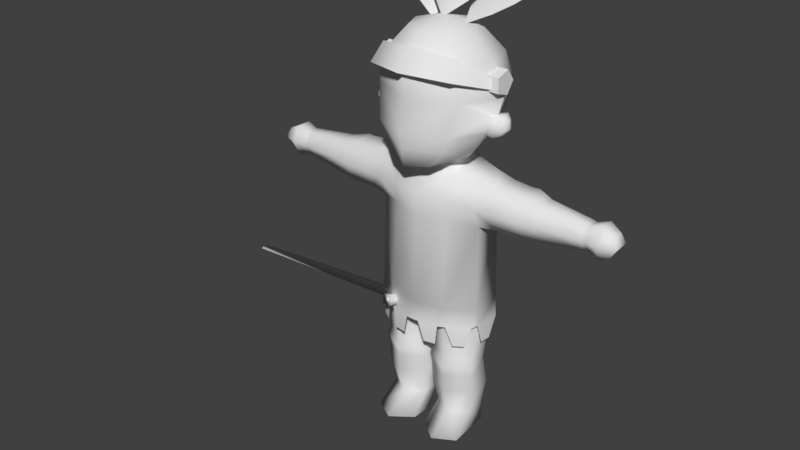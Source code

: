 # Source: character.blend  (saved by Blender 2.79.0; exported with 4.5.12 LTS)
import bpy
from mathutils import Matrix  # noqa: F401  (used for matrix-valued properties, if any)

bpy.ops.wm.read_factory_settings(use_empty=True)
scene = bpy.context.scene
scene.name = 'Scene'

# ---- collections
col_collection_1 = bpy.data.collections.new('Collection 1'); scene.collection.children.link(col_collection_1)

# ---- world
world_world = bpy.data.worlds.new('World'); scene.world = world_world
world_world.color = (0.05088, 0.05088, 0.05088)
world_world.use_sun_shadow = False
world_world.sun_shadow_jitter_overblur = 0.0
world_world.cycles.sampling_method = 'MANUAL'

# ---- meshes
me_sphere = bpy.data.meshes.new('Sphere')
me_sphere.from_pydata([(0.0, 0.5, 0.9531), (0.0, 0.866, -0.3644), (0.0, 4.423e-08, 1.087), (0.0, -0.389, -0.8059), (0.0, -0.5, 0.9531), (0.0, -0.866, 0.5599), (0.0, -0.7888, 0.1356), (0.0, -0.8931, -0.2885), (0.0, -0.8193, -0.8117), (-0.3187, -0.3536, 0.9531), (-0.5775, -0.6124, 0.5599), (-0.6723, -0.4959, 0.1356), (-0.5775, -0.6238, -0.3275), (-0.3187, -0.6729, -0.7789), (-0.4652, 1.932e-07, 0.9531), (-0.8312, 1.038e-07, 0.5599), (-0.9443, 0.07616, 0.1356), (-0.5998, -0.1554, -0.7069), (-0.3187, 0.3536, 0.9531), (-0.5775, 0.6124, 0.5599), (-0.6723, 0.7071, 0.1356), (-0.5775, 0.6124, -0.3644), (-0.3187, 0.3536, -0.7069), (0.0, 0.866, 0.5599), (0.0, 1.0, 0.1356), (0.0, 0.5, -0.7069), (-0.4165, 0.4136, -4.01), (-0.1084, 0.163, -4.01), (-0.0377, -0.2251, -4.008), (-0.4155, -0.4433, -4.008), (-0.7685, 0.2141, -2.987), (-0.6951, 0.1936, -4.86), (-0.771, -0.2141, -2.987), (-0.6951, -0.1292, -4.86), (-0.4155, -0.4282, -2.987), (-0.4155, -0.2907, -4.86), (0.0, -0.2141, -2.987), (-0.136, -0.1292, -4.86), (0.0, 0.4513, -2.987), (-0.136, 0.1936, -4.86), (-0.4155, 0.4282, -2.987), (-0.4155, 0.355, -4.86), (-0.7212, 0.163, -4.01), (-0.7933, -0.2251, -4.008), (0.0, 0.6349, -1.281), (-0.8298, -0.3699, -1.356), (0.0, 0.5758, -2.974), (0.0, 0.5, -0.9695), (-0.8298, 0.2164, -1.676), (-0.8298, -0.2165, -1.676), (0.0, -0.5626, -1.604), (0.0, 0.6619, -1.604), (0.0, -0.5959, -2.974), (0.0, -0.3706, -0.9587), (-0.842, -0.2332, -2.974), (-0.8298, -0.2194, -0.976), (-0.834, 0.2582, -2.974), (-0.8298, 0.2164, -0.9759), (-0.8298, 0.3698, -1.356), (0.0, -0.607, -1.281), (-2.383, 0.1695, -1.355), (-2.388, 0.08509, -1.542), (-2.389, -0.1066, -1.546), (-2.389, -0.2046, -1.356), (-2.389, -0.1066, -1.173), (-2.389, 0.09404, -1.176), (-1.5, 0.3751, -1.356), (-1.473, 0.2136, -1.678), (-1.492, 0.2136, -1.061), (-0.4149, 0.5314, -1.283), (-0.4149, 0.4541, -1.606), (-0.4149, -0.4995, -1.283), (-0.3947, -0.2692, -0.9605), (-0.4149, -0.4223, -1.606), (-0.4544, 0.5424, -2.974), (-0.3695, 0.4034, -0.9605), (-1.493, -0.3311, -1.356), (-0.7685, -0.2086, -4.165), (-0.4155, -0.4124, -4.165), (-0.06258, -0.2086, -4.165), (-0.7535, -0.1876, -3.868), (-0.4182, -0.3826, -3.868), (-0.07346, -0.1876, -3.868), (-0.4172, 0.433, -3.338), (-0.7816, 0.2165, -3.338), (-0.7831, -0.2165, -3.338), (-0.4172, -0.433, -3.338), (-0.02775, -0.2165, -3.338), (-0.02775, 0.2165, -3.338), (-0.7622, 0.2089, -4.437), (-0.7622, -0.1915, -4.437), (-0.4155, -0.3916, -4.437), (-0.06884, -0.1915, -4.437), (-0.06884, 0.2089, -4.437), (-0.4155, 0.409, -4.437), (-1.1, 0.3569, -1.355), (-1.1, -0.3473, -1.355), (-1.1, -0.197, -1.651), (-1.1, -0.2089, -1.035), (-1.1, 0.197, -1.651), (-1.1, 0.197, -1.035), (-1.739, 0.1394, -1.641), (-1.739, -0.1394, -1.635), (-1.739, -0.2788, -1.356), (-1.739, -0.1394, -1.114), (-1.739, 0.1394, -1.114), (-1.739, 0.2788, -1.356), (-0.336, -0.2439, -0.7564), (-0.6857, 0.2386, -5.163), (-0.4162, 0.4185, -5.163), (-0.7413, -0.4714, -5.163), (-0.09113, -0.4158, -5.163), (-0.4162, -0.6591, -5.163), (-0.09113, -0.04043, -5.163), (0.0, -0.4671, -2.987), (0.0, -0.2531, -2.987), (0.0, -0.3694, -3.22), (0.0, -0.2555, -3.338), (-1.493, -0.1649, -1.657), (-1.494, -0.1461, -1.072), (-2.455, -0.194, -1.356), (-2.453, 0.07979, -1.532), (-1.369, 0.1996, -1.668), (-1.382, 0.1996, -1.062), (-2.455, 0.08825, -1.186), (-1.387, 0.3574, -1.356), (-2.455, -0.1014, -1.183), (-1.597, 0.1831, -1.082), (-2.448, 0.1595, -1.355), (-2.455, -0.1014, -1.536), (-1.602, 0.3349, -1.356), (-1.584, 0.1831, -1.661), (-2.622, -0.2406, -1.355), (-2.62, 0.1031, -1.594), (-2.633, 0.1137, -1.127), (-2.633, -0.1243, -1.124), (-2.614, 0.2032, -1.355), (-2.622, -0.1243, -1.599), (-2.747, -0.182, -1.355), (-2.763, 0.07346, -1.52), (-2.811, 0.06794, -1.218), (-2.814, -0.09329, -1.213), (-2.743, 0.1477, -1.356), (-2.765, -0.09513, -1.523), (-2.875, -0.1508, -1.357), (-2.869, 0.1044, -1.358), (-0.4544, -0.5105, -2.974), (0.0, 0.5999, -3.268), (0.0, -0.6111, -3.268), (-0.8232, -0.3024, -3.256), (-0.8723, 0.2223, -3.256), (-0.5056, 0.5408, -3.267), (-0.4004, -0.5466, -3.268), (-0.09908, -0.6057, -3.268), (-0.509, -0.5017, -3.264), (-0.3607, -0.5348, -3.585), (-0.1804, -0.5701, -3.585), (-0.8514, -0.1882, -3.256), (-0.8062, 0.315, -3.257), (-0.3841, 0.576, -3.27), (-0.08438, 0.5976, -3.269), (-0.73, -0.3389, -3.583), (-0.5917, -0.4267, -3.584), (-0.8493, 0.1056, -3.585), (-0.8402, -0.07233, -3.585), (-0.5737, 0.4661, -3.592), (-0.7208, 0.3556, -3.587), (-0.3185, 0.5579, -3.591), (-0.1668, 0.5688, -3.591), (-0.6576, -0.6989, 0.4641), (0.0, -0.939, 0.5194), (-0.5422, -0.5717, 0.7471), (0.0, -0.7454, 0.838), (-0.8909, -0.1025, 0.2661), (-0.89, -0.09605, 0.4092), (-0.993, 0.202, 0.3476), (-0.8007, 0.202, 0.3476), (-0.993, 0.07689, 0.1753), (-0.8007, 0.07689, 0.1753), (-0.993, -0.1256, 0.2411), (-0.8007, -0.1256, 0.2411), (-0.993, -0.1256, 0.454), (-0.8007, -0.1256, 0.454), (-0.993, 0.07689, 0.5198), (-0.8007, 0.07689, 0.5198), (-0.8694, -0.08032, -0.1182), (-0.8408, -0.09503, -0.2587), (-0.7959, -0.09856, -0.3658), (-0.8961, 0.01052, -0.1146), (-1.073, -0.05778, -0.1383), (-0.8106, -0.01607, -0.3701), (-0.8638, 0.1275, -0.1099), (-0.8408, 0.1017, -0.262), (-0.8009, 0.06475, -0.3669), (-1.001, -0.09852, -0.08944), (-0.966, -0.1318, -0.261), (-0.9115, -0.1092, -0.3923), (-1.034, 0.0126, -0.08499), (-0.929, -0.01993, -0.3976), (-0.9941, 0.1272, -0.08008), (-0.966, 0.1394, -0.2655), (-0.9169, 0.0882, -0.3932), (-1.087, -0.08063, -0.2571), (-1.011, -0.07678, -0.3483), (-1.096, 0.009177, -0.1345), (-1.11, -0.0004783, -0.2591), (-1.023, -0.01345, -0.3519), (-1.069, 0.07714, -0.137), (-1.087, 0.08676, -0.2599), (-1.015, 0.05869, -0.3487), (-0.4826, -0.6021, -0.5532), (0.0, -0.8562, -0.5426), (-0.7951, 1.425, 1.341), (-0.8856, 0.7083, 1.345), (-0.2383, 0.9645, 1.348), (-0.7972, 0.435, 1.249), (-0.1151, 0.705, 1.252), (-0.4545, 1.191, 1.399), (-0.8833, 1.021, 1.397), (-0.6058, 0.2272, 1.127), (-0.1272, 0.4167, 1.129), (-0.2674, 0.09616, 0.9671), (-0.5469, 0.797, 1.472), (-0.4478, 0.5483, 1.335), (-0.6562, 1.073, 1.504), (-0.3605, 0.3063, 1.178), (0.0, 1.146, 1.898), (-0.3732, 0.5129, 1.7), (-0.3782, 0.3246, 1.489), (-0.2764, 0.798, 1.853), (-0.2847, 0.1476, 1.267), (0.0, -0.0264, 1.036), (0.0, 0.4563, 1.828), (0.0, 0.1942, 1.549), (0.0, 0.7275, 1.938), (0.0, 0.05331, 1.323)], [(34, 36)], [(12, 210, 211, 7), (6, 5, 10, 11), (4, 2, 9), (7, 6, 11, 12), (5, 4, 9, 10), (22, 17, 190, 193), (11, 10, 15, 16), (9, 2, 14), (13, 17, 107), (8, 211, 210, 13), (10, 9, 14, 15), (12, 11, 185, 186), (16, 15, 19, 20), (14, 2, 18), (17, 22, 107), (16, 20, 191, 188), (15, 14, 18, 19), (22, 21, 1, 25), (20, 19, 23, 24), (18, 2, 0), (21, 20, 24, 1), (19, 18, 0, 23), (86, 34, 32, 85), (85, 32, 30, 84), (78, 29, 43, 77), (27, 28, 79), (88, 38, 36, 87), (77, 43, 42), (83, 40, 38, 88), (79, 28, 29, 78), (54, 49, 48, 56), (74, 70, 51, 46), (73, 71, 45, 49), (72, 75, 57, 55), (71, 72, 55, 45), (114, 52, 146, 34), (70, 69, 44, 51), (146, 73, 49, 54), (95, 58, 48, 99), (99, 48, 49, 97), (97, 49, 45, 96), (96, 45, 55, 98), (98, 55, 57, 100), (100, 57, 58, 95), (84, 30, 40, 83), (31, 41, 109, 108), (52, 50, 73, 146), (58, 57, 75, 69), (48, 58, 69, 70), (46, 38, 40, 74), (59, 53, 72, 71), (50, 59, 71, 73), (56, 48, 70, 74), (74, 40, 30, 56), (56, 30, 32, 54), (54, 32, 34, 146), (92, 79, 78, 91), (90, 77, 42, 89), (93, 27, 79, 92), (91, 78, 77, 90), (94, 26, 27, 93), (89, 42, 26, 94), (27, 82, 28), (43, 80, 42), (28, 82, 81, 29), (29, 81, 80, 43), (42, 84, 83, 26), (26, 83, 88, 27), (27, 88, 87, 82), (80, 85, 84, 42), (82, 87, 86, 81), (81, 86, 85, 80), (31, 89, 94, 41), (41, 94, 93, 39), (35, 91, 90, 33), (39, 93, 92, 37), (33, 90, 89, 31), (37, 92, 91, 35), (65, 105, 106, 60), (64, 104, 105, 65), (63, 103, 104, 64), (62, 102, 103, 63), (61, 101, 102, 62), (60, 106, 101, 61), (72, 53, 3, 107), (13, 107, 3, 8), (75, 72, 107, 22), (108, 109, 113, 111, 112, 110), (37, 35, 112, 111), (39, 37, 111, 113), (35, 33, 110, 112), (33, 31, 108, 110), (41, 39, 113, 109), (34, 86, 116, 114), (116, 86, 117), (87, 36, 115, 117), (125, 66, 68, 123), (76, 96, 98, 119), (127, 68, 66, 130), (119, 68, 127), (119, 104, 103, 76), (118, 76, 103, 102), (123, 119, 98, 100), (64, 65, 124, 126), (122, 99, 97, 118), (122, 67, 66, 125), (118, 102, 101, 131), (130, 66, 67, 131), (99, 122, 125, 95), (67, 122, 118), (96, 76, 118, 97), (68, 119, 123), (62, 63, 120, 129), (95, 125, 123, 100), (106, 130, 131, 101), (118, 131, 67), (65, 60, 128, 124), (63, 64, 126, 120), (104, 119, 127, 105), (105, 127, 130, 106), (61, 62, 129, 121), (60, 61, 121, 128), (124, 128, 136, 134), (129, 120, 132, 137), (128, 121, 133, 136), (120, 126, 135, 132), (121, 129, 137, 133), (126, 124, 134, 135), (133, 137, 143, 139), (132, 135, 141, 138), (134, 136, 142, 140), (136, 133, 139, 142), (137, 132, 138, 143), (135, 134, 140, 141), (141, 144, 138), (138, 144, 143), (142, 145, 140), (144, 141, 140, 145), (139, 145, 142), (139, 143, 144, 145), (152, 146, 154), (150, 56, 158), (157, 54, 56, 150), (54, 157, 149), (52, 153, 148), (153, 52, 146, 152), (152, 155, 156, 153), (154, 146, 54, 149), (158, 56, 74, 151), (151, 74, 159), (147, 160, 46), (159, 74, 46, 160), (154, 149, 161, 162), (157, 150, 163, 164), (158, 151, 165, 166), (159, 160, 168, 167), (169, 170, 172, 171), (169, 171, 174, 173), (175, 176, 178, 177), (177, 178, 180, 179), (179, 180, 182, 181), (181, 182, 184, 183), (183, 184, 176, 175), (175, 177, 179, 181, 183), (186, 185, 194, 195), (188, 191, 199, 197), (190, 187, 196, 198), (185, 188, 197, 194), (20, 21, 192, 191), (12, 186, 187, 210), (21, 22, 193, 192), (11, 16, 188, 185), (198, 196, 203, 206), (194, 197, 204, 189), (200, 201, 209, 208), (196, 195, 202, 203), (193, 190, 198, 201), (191, 192, 200, 199), (187, 186, 195, 196), (192, 193, 201, 200), (203, 202, 205, 206), (202, 189, 204, 205), (206, 205, 208, 209), (205, 204, 207, 208), (197, 199, 207, 204), (195, 194, 189, 202), (201, 198, 206, 209), (199, 200, 208, 207), (187, 190, 17, 210), (210, 17, 13), (86, 87, 117), (224, 217, 212), (223, 216, 214, 222), (225, 220, 216, 223), (222, 214, 217, 224), (221, 220, 225), (221, 225, 219), (213, 222, 224, 218), (219, 225, 223, 215), (215, 223, 222, 213), (218, 224, 212), (231, 235, 230), (227, 232, 234, 229), (230, 235, 233, 228), (228, 233, 232, 227), (229, 234, 226), (75, 22, 25, 47), (69, 75, 47, 44)])
me_sphere.polygons.foreach_set('use_smooth', [1, 1, 1, 1, 1, 1, 1, 1, 1, 1, 1, 1, 1, 1, 1, 1, 1, 1, 1, 1, 1, 1, 1, 1, 1, 1, 1, 1, 1, 1, 1, 1, 1, 1, 1, 1, 1, 1, 1, 1, 1, 1, 1, 1, 1, 1, 1, 1, 1, 1, 1, 1, 1, 1, 1, 1, 1, 1, 1, 1, 1, 1, 1, 1, 1, 1, 1, 1, 1, 1, 1, 1, 1, 1, 1, 1, 1, 1, 1, 1, 1, 1, 1, 1, 1, 1, 1, 1, 1, 1, 1, 1, 1, 1, 1, 1, 1, 1, 1, 1, 1, 1, 1, 1, 1, 1, 1, 1, 1, 1, 1, 1, 1, 1, 1, 1, 1, 1, 1, 1, 1, 1, 1, 1, 1, 1, 1, 1, 1, 1, 1, 1, 1, 1, 1, 1, 1, 1, 1, 1, 1, 1, 1, 1, 1, 1, 1, 1, 1, 1, 1, 1, 1, 1, 1, 1, 1, 1, 0, 0, 0, 0, 0, 0, 1, 1, 1, 1, 1, 1, 1, 1, 1, 1, 1, 1, 1, 1, 1, 1, 1, 1, 1, 1, 1, 1, 1, 1, 1, 1, 1, 1, 1, 1, 1, 1, 1, 1, 1, 1, 1, 1, 1, 1, 1, 1, 1, 1])
_uv = me_sphere.uv_layers.new(name='UVMap')
_uv.uv.foreach_set('vector', [0.4602, 0.7558, 0.4766, 0.7224, 0.5608, 0.7424, 0.5545, 0.7832, 0.5283, 0.8516, 0.5008, 0.9199, 0.4228, 0.8738, 0.4222, 0.813, 0.4281, 0.9757, 0.3399, 0.9944, 0.3895, 0.9353, 0.5545, 0.7832, 0.5283, 0.8516, 0.4222, 0.813, 0.4602, 0.7558, 0.5008, 0.9199, 0.4281, 0.9757, 0.3895, 0.9353, 0.4228, 0.8738, 0.1679, 0.6557, 0.2462, 0.7104, 0.2029, 0.7558, 0.192, 0.7505, 0.4222, 0.813, 0.4228, 0.8738, 0.3439, 0.8541, 0.335, 0.7972, 0.3895, 0.9353, 0.3399, 0.9944, 0.3411, 0.9207, 0.331, 0.6855, 0.2462, 0.7104, 0.2759, 0.675, 0.5668, 0.7013, 0.5608, 0.7424, 0.4766, 0.7224, 0.5107, 0.6925, 0.4228, 0.8738, 0.3895, 0.9353, 0.3411, 0.9207, 0.3439, 0.8541, 0.4602, 0.7558, 0.4222, 0.813, 0.3616, 0.7613, 0.3702, 0.7406, 0.335, 0.7972, 0.3439, 0.8541, 0.2593, 0.8683, 0.2355, 0.8059, 0.3411, 0.9207, 0.3399, 0.9944, 0.2922, 0.9335, 0.2462, 0.7104, 0.1679, 0.6557, 0.2759, 0.675, 0.335, 0.7972, 0.2355, 0.8059, 0.3271, 0.7599, 0.3467, 0.7611, 0.3439, 0.8541, 0.3411, 0.9207, 0.2922, 0.9335, 0.2593, 0.8683, 0.1679, 0.6557, 0.1262, 0.6982, 0.06684, 0.6285, 0.1146, 0.5973, 0.2355, 0.8059, 0.2593, 0.8683, 0.1826, 0.9206, 0.1388, 0.8668, 0.2922, 0.9335, 0.3399, 0.9944, 0.2536, 0.9727, 0.1262, 0.6982, 0.06871, 0.7447, 0.01263, 0.6527, 0.06684, 0.6285, 0.2593, 0.8683, 0.2922, 0.9335, 0.2536, 0.9727, 0.1826, 0.9206, 0.267, 0.2607, 0.2549, 0.3155, 0.1958, 0.3052, 0.2017, 0.2545, 0.2017, 0.2545, 0.1958, 0.3052, 0.1349, 0.2981, 0.141, 0.2488, 0.2645, 0.1312, 0.2656, 0.1539, 0.2088, 0.1541, 0.2087, 0.1329, 0.3774, 0.14, 0.3232, 0.149, 0.3211, 0.1272, 0.4078, 0.2318, 0.462, 0.2545, 0.3851, 0.3055, 0.3443, 0.2648, 0.2087, 0.1329, 0.2088, 0.1541, 0.1533, 0.1513, 0.08016, 0.2416, 0.07638, 0.2927, 0.01684, 0.2896, 0.01628, 0.2291, 0.3211, 0.1272, 0.3232, 0.149, 0.2656, 0.1539, 0.2645, 0.1312, 0.8278, 0.3287, 0.8258, 0.5076, 0.7557, 0.507, 0.7521, 0.3287, 0.6788, 0.331, 0.6944, 0.5056, 0.6071, 0.5044, 0.6068, 0.3381, 0.8918, 0.5077, 0.8809, 0.5994, 0.8207, 0.5897, 0.8258, 0.5076, 0.8355, 0.6656, 0.728, 0.6651, 0.7776, 0.6214, 0.8052, 0.6224, 0.8809, 0.5994, 0.8355, 0.6656, 0.8052, 0.6224, 0.8207, 0.5897, 0.864, 0.107, 0.8502, 0.1067, 0.8603, 0.05851, 0.869, 0.06285, 0.6944, 0.5056, 0.6951, 0.599, 0.603, 0.6053, 0.6071, 0.5044, 0.902, 0.3317, 0.8918, 0.5077, 0.8258, 0.5076, 0.8278, 0.3287, 0.5091, 0.5309, 0.5483, 0.5375, 0.5388, 0.5895, 0.4988, 0.5806, 0.4988, 0.5806, 0.5388, 0.5895, 0.5237, 0.6487, 0.4827, 0.6375, 0.4853, 0.3191, 0.5257, 0.3017, 0.539, 0.3546, 0.5005, 0.3659, 0.5005, 0.3659, 0.539, 0.3546, 0.5542, 0.4131, 0.5134, 0.4164, 0.5134, 0.4164, 0.5542, 0.4131, 0.5575, 0.4776, 0.5157, 0.4776, 0.5157, 0.4776, 0.5575, 0.4776, 0.5483, 0.5375, 0.5091, 0.5309, 0.141, 0.2488, 0.1349, 0.2981, 0.07638, 0.2927, 0.08016, 0.2416, 0.5196, 0.02837, 0.5777, 0.0293, 0.5593, 0.06833, 0.5341, 0.06477, 0.9763, 0.3385, 0.9744, 0.5072, 0.8918, 0.5077, 0.902, 0.3317, 0.7613, 0.5895, 0.7776, 0.6214, 0.728, 0.6651, 0.6951, 0.599, 0.7557, 0.507, 0.7613, 0.5895, 0.6951, 0.599, 0.6944, 0.5056, 0.9781, 0.1067, 0.9647, 0.107, 0.9614, 0.0628, 0.9736, 0.05843, 0.9724, 0.6081, 0.9692, 0.6689, 0.8355, 0.6656, 0.8809, 0.5994, 0.9744, 0.5072, 0.9724, 0.6081, 0.8809, 0.5994, 0.8918, 0.5077, 0.7521, 0.3287, 0.7557, 0.507, 0.6944, 0.5056, 0.6788, 0.331, 0.9736, 0.05843, 0.9614, 0.0628, 0.938, 0.02561, 0.9427, 0.0185, 0.9427, 0.0185, 0.938, 0.02561, 0.8925, 0.0254, 0.8904, 0.01771, 0.8904, 0.01771, 0.8925, 0.0254, 0.869, 0.06285, 0.8603, 0.05851, 0.3163, 0.08873, 0.3211, 0.1272, 0.2645, 0.1312, 0.2625, 0.09548, 0.2093, 0.09531, 0.2087, 0.1329, 0.1533, 0.1513, 0.1574, 0.09045, 0.3721, 0.07612, 0.3774, 0.14, 0.3211, 0.1272, 0.3163, 0.08873, 0.2625, 0.09548, 0.2645, 0.1312, 0.2087, 0.1329, 0.2093, 0.09531, 0.1041, 0.08438, 0.09579, 0.1439, 0.0395, 0.1341, 0.04925, 0.07303, 0.1574, 0.09045, 0.1533, 0.1513, 0.09579, 0.1439, 0.1041, 0.08438, 0.3774, 0.14, 0.3282, 0.1696, 0.3232, 0.149, 0.2088, 0.1541, 0.2061, 0.1744, 0.1533, 0.1513, 0.3232, 0.149, 0.3282, 0.1696, 0.2663, 0.1774, 0.2656, 0.1539, 0.2656, 0.1539, 0.2663, 0.1774, 0.2061, 0.1744, 0.2088, 0.1541, 0.1533, 0.1513, 0.141, 0.2488, 0.08016, 0.2416, 0.09579, 0.1439, 0.09579, 0.1439, 0.08016, 0.2416, 0.01628, 0.2291, 0.0395, 0.1341, 0.3774, 0.14, 0.4078, 0.2318, 0.3443, 0.2648, 0.3282, 0.1696, 0.2061, 0.1744, 0.2017, 0.2545, 0.141, 0.2488, 0.1533, 0.1513, 0.3282, 0.1696, 0.3443, 0.2648, 0.267, 0.2607, 0.2663, 0.1774, 0.2663, 0.1774, 0.267, 0.2607, 0.2017, 0.2545, 0.2061, 0.1744, 0.161, 0.03154, 0.1574, 0.09045, 0.1041, 0.08438, 0.1148, 0.02562, 0.1148, 0.02562, 0.1041, 0.08438, 0.04925, 0.07303, 0.06968, 0.01506, 0.2582, 0.03301, 0.2625, 0.09548, 0.2093, 0.09531, 0.209, 0.03447, 0.3536, 0.01506, 0.3721, 0.07612, 0.3163, 0.08873, 0.307, 0.02741, 0.209, 0.03447, 0.2093, 0.09531, 0.1574, 0.09045, 0.161, 0.03154, 0.307, 0.02741, 0.3163, 0.08873, 0.2625, 0.09548, 0.2582, 0.03301, 0.324, 0.4755, 0.4056, 0.4757, 0.4019, 0.5155, 0.3234, 0.5037, 0.3215, 0.446, 0.4015, 0.4359, 0.4056, 0.4757, 0.324, 0.4755, 0.3156, 0.4159, 0.3938, 0.3966, 0.4015, 0.4359, 0.3215, 0.446, 0.3061, 0.386, 0.3796, 0.3546, 0.3938, 0.3966, 0.3156, 0.4159, 0.3168, 0.5326, 0.393, 0.5592, 0.3786, 0.5956, 0.3061, 0.5588, 0.3234, 0.5037, 0.4019, 0.5155, 0.393, 0.5592, 0.3168, 0.5326, 0.8355, 0.6656, 0.9692, 0.6689, 0.9666, 0.7038, 0.8362, 0.6977, 0.331, 0.6855, 0.2759, 0.675, 0.3518, 0.6332, 0.3627, 0.6439, 0.728, 0.6651, 0.8355, 0.6656, 0.8362, 0.6977, 0.7306, 0.6952, 0.5341, 0.06477, 0.5593, 0.06833, 0.5717, 0.1441, 0.5074, 0.1173, 0.5007, 0.1094, 0.5027, 0.1014, 0.4921, 0.1848, 0.4378, 0.1234, 0.5007, 0.1094, 0.5074, 0.1173, 0.5541, 0.2507, 0.4921, 0.1848, 0.5074, 0.1173, 0.5717, 0.1441, 0.4378, 0.1234, 0.471, 0.05693, 0.5027, 0.1014, 0.5007, 0.1094, 0.471, 0.05693, 0.5196, 0.02837, 0.5341, 0.06477, 0.5027, 0.1014, 0.5777, 0.0293, 0.6247, 0.0781, 0.5717, 0.1441, 0.5593, 0.06833, 0.2549, 0.3155, 0.267, 0.2607, 0.3315, 0.2896, 0.3164, 0.337, 0.3315, 0.2896, 0.267, 0.2607, 0.3416, 0.2726, 0.3443, 0.2648, 0.3851, 0.3055, 0.3809, 0.3099, 0.3416, 0.2726, 0.4695, 0.5242, 0.454, 0.5217, 0.4588, 0.479, 0.474, 0.4779, 0.4455, 0.3814, 0.5005, 0.3659, 0.5134, 0.4164, 0.4555, 0.4293, 0.4439, 0.477, 0.4588, 0.479, 0.454, 0.5217, 0.4392, 0.5193, 0.4555, 0.4293, 0.4588, 0.479, 0.4439, 0.477, 0.4555, 0.4293, 0.4015, 0.4359, 0.3938, 0.3966, 0.4455, 0.3814, 0.429, 0.3344, 0.4455, 0.3814, 0.3938, 0.3966, 0.3796, 0.3546, 0.474, 0.4779, 0.4555, 0.4293, 0.5134, 0.4164, 0.5157, 0.4776, 0.1184, 0.4002, 0.1478, 0.4009, 0.1467, 0.4106, 0.1189, 0.4099, 0.4603, 0.5716, 0.4988, 0.5806, 0.4827, 0.6375, 0.4278, 0.6158, 0.4603, 0.5716, 0.4469, 0.567, 0.454, 0.5217, 0.4695, 0.5242, 0.4278, 0.6158, 0.3786, 0.5956, 0.393, 0.5592, 0.4317, 0.5648, 0.4392, 0.5193, 0.454, 0.5217, 0.4469, 0.567, 0.4317, 0.5648, 0.4988, 0.5806, 0.4603, 0.5716, 0.4695, 0.5242, 0.5091, 0.5309, 0.4469, 0.567, 0.4603, 0.5716, 0.4278, 0.6158, 0.5005, 0.3659, 0.4455, 0.3814, 0.429, 0.3344, 0.4853, 0.3191, 0.4588, 0.479, 0.4555, 0.4293, 0.474, 0.4779, 0.2559, 0.5548, 0.2188, 0.5573, 0.2183, 0.5457, 0.254, 0.5434, 0.5091, 0.5309, 0.4695, 0.5242, 0.474, 0.4779, 0.5157, 0.4776, 0.4019, 0.5155, 0.4392, 0.5193, 0.4317, 0.5648, 0.393, 0.5592, 0.4278, 0.6158, 0.4317, 0.5648, 0.4469, 0.567, 0.2017, 0.3936, 0.23, 0.3977, 0.2281, 0.4074, 0.2009, 0.403, 0.2188, 0.5573, 0.1826, 0.5581, 0.1835, 0.5465, 0.2183, 0.5457, 0.4015, 0.4359, 0.4555, 0.4293, 0.4439, 0.477, 0.4056, 0.4757, 0.4056, 0.4757, 0.4439, 0.477, 0.4392, 0.5193, 0.4019, 0.5155, 0.1156, 0.4942, 0.1436, 0.4943, 0.1429, 0.504, 0.1163, 0.5039, 0.23, 0.3977, 0.2591, 0.4048, 0.2562, 0.4137, 0.2281, 0.4074, 0.2009, 0.403, 0.2281, 0.4074, 0.2235, 0.4301, 0.1901, 0.4295, 0.254, 0.5434, 0.2183, 0.5457, 0.2172, 0.5186, 0.2588, 0.5116, 0.2281, 0.4074, 0.2562, 0.4137, 0.257, 0.4408, 0.2235, 0.4301, 0.2183, 0.5457, 0.1835, 0.5465, 0.1765, 0.5131, 0.2172, 0.5186, 0.1163, 0.5039, 0.1429, 0.504, 0.1466, 0.5301, 0.1133, 0.53, 0.1189, 0.4099, 0.1467, 0.4106, 0.1496, 0.4382, 0.1148, 0.4374, 0.1133, 0.53, 0.1466, 0.5301, 0.1422, 0.5538, 0.1175, 0.5537, 0.2172, 0.5186, 0.1765, 0.5131, 0.193, 0.4821, 0.2153, 0.4989, 0.1901, 0.4295, 0.2235, 0.4301, 0.2196, 0.4472, 0.1991, 0.4579, 0.2235, 0.4301, 0.257, 0.4408, 0.2413, 0.4599, 0.2196, 0.4472, 0.2588, 0.5116, 0.2172, 0.5186, 0.2153, 0.4989, 0.2432, 0.4869, 0.1148, 0.4374, 0.1496, 0.4382, 0.1424, 0.4673, 0.1188, 0.467, 0.193, 0.4821, 0.2154, 0.4836, 0.2153, 0.4989, 0.2153, 0.4989, 0.2154, 0.4836, 0.2432, 0.4869, 0.2196, 0.4472, 0.2175, 0.4615, 0.1991, 0.4579, 0.2154, 0.4836, 0.193, 0.4821, 0.1991, 0.4579, 0.2175, 0.4615, 0.2413, 0.4599, 0.2175, 0.4615, 0.2196, 0.4472, 0.2413, 0.4599, 0.2432, 0.4869, 0.2154, 0.4836, 0.2175, 0.4615, 0.6768, 0.2217, 0.6896, 0.1803, 0.6937, 0.2226, 0.8233, 0.2266, 0.8288, 0.1856, 0.8397, 0.2259, 0.7641, 0.2257, 0.758, 0.185, 0.8288, 0.1856, 0.8233, 0.2266, 0.758, 0.185, 0.7641, 0.2257, 0.7472, 0.2256, 0.6233, 0.1737, 0.6328, 0.2174, 0.6186, 0.2158, 0.6328, 0.2174, 0.6233, 0.1737, 0.6896, 0.1803, 0.6768, 0.2217, 0.6768, 0.2217, 0.6671, 0.2668, 0.6408, 0.2642, 0.6328, 0.2174, 0.6937, 0.2226, 0.6896, 0.1803, 0.758, 0.185, 0.7472, 0.2256, 0.8397, 0.2259, 0.8288, 0.1856, 0.8968, 0.1809, 0.8937, 0.2236, 0.8937, 0.2236, 0.8968, 0.1809, 0.9119, 0.2222, 0.9669, 0.2158, 0.9549, 0.2175, 0.962, 0.1737, 0.9119, 0.2222, 0.8968, 0.1809, 0.962, 0.1737, 0.9549, 0.2175, 0.6937, 0.2226, 0.7472, 0.2256, 0.7296, 0.2715, 0.706, 0.2699, 0.7641, 0.2257, 0.8233, 0.2266, 0.8057, 0.2738, 0.78, 0.2734, 0.8397, 0.2259, 0.8937, 0.2236, 0.8827, 0.2714, 0.8563, 0.2725, 0.9119, 0.2222, 0.9549, 0.2175, 0.9479, 0.2649, 0.9262, 0.2673, 0.8198, 0.8917, 0.8198, 0.7888, 0.8741, 0.7948, 0.8666, 0.879, 0.8198, 0.8917, 0.8666, 0.879, 0.8591, 0.9782, 0.8404, 0.9877, 0.9123, 0.8889, 0.9446, 0.8889, 0.9446, 0.9213, 0.9123, 0.9213, 0.9122, 0.7585, 0.9446, 0.7585, 0.9446, 0.791, 0.9122, 0.791, 0.9122, 0.791, 0.9446, 0.791, 0.9446, 0.8237, 0.9122, 0.8237, 0.9122, 0.8237, 0.9446, 0.8237, 0.9446, 0.8563, 0.9123, 0.8563, 0.9123, 0.8563, 0.9446, 0.8563, 0.9446, 0.8889, 0.9123, 0.8889, 0.928, 0.9804, 0.9524, 0.9627, 0.9431, 0.934, 0.9129, 0.934, 0.9036, 0.9627, 0.09421, 0.8772, 0.1432, 0.9087, 0.1023, 0.9263, 0.08501, 0.9096, 0.1494, 0.9468, 0.11, 0.9866, 0.09749, 0.953, 0.09957, 0.9393, 0.01675, 0.9339, 0.009723, 0.9063, 0.04969, 0.9, 0.05086, 0.9266, 0.1432, 0.9087, 0.1494, 0.9468, 0.09957, 0.9393, 0.1023, 0.9263, 0.06871, 0.7447, 0.1262, 0.6982, 0.1786, 0.7624, 0.1615, 0.7788, 0.4602, 0.7558, 0.3702, 0.7406, 0.379, 0.7238, 0.4766, 0.7224, 0.1262, 0.6982, 0.1679, 0.6557, 0.192, 0.7505, 0.1786, 0.7624, 0.4222, 0.813, 0.335, 0.7972, 0.3467, 0.7611, 0.3616, 0.7613, 0.05086, 0.9266, 0.04969, 0.9, 0.06998, 0.921, 0.06844, 0.93, 0.1023, 0.9263, 0.09957, 0.9393, 0.09148, 0.9372, 0.0933, 0.9308, 0.07385, 0.9564, 0.05287, 0.947, 0.06724, 0.9394, 0.07997, 0.9417, 0.04969, 0.9, 0.08501, 0.9096, 0.08268, 0.9269, 0.06998, 0.921, 0.02571, 0.9595, 0.01675, 0.9339, 0.05086, 0.9266, 0.05287, 0.947, 0.11, 0.9866, 0.0564, 0.9854, 0.07385, 0.9564, 0.09749, 0.953, 0.05912, 0.8619, 0.09421, 0.8772, 0.08501, 0.9096, 0.04969, 0.9, 0.0564, 0.9854, 0.02571, 0.9595, 0.05287, 0.947, 0.07385, 0.9564, 0.06998, 0.921, 0.08268, 0.9269, 0.08145, 0.9341, 0.06844, 0.93, 0.08268, 0.9269, 0.0933, 0.9308, 0.09148, 0.9372, 0.08145, 0.9341, 0.06844, 0.93, 0.08145, 0.9341, 0.07997, 0.9417, 0.06724, 0.9394, 0.08145, 0.9341, 0.09148, 0.9372, 0.09078, 0.944, 0.07997, 0.9417, 0.09957, 0.9393, 0.09749, 0.953, 0.09078, 0.944, 0.09148, 0.9372, 0.08501, 0.9096, 0.1023, 0.9263, 0.0933, 0.9308, 0.08268, 0.9269, 0.05287, 0.947, 0.05086, 0.9266, 0.06844, 0.93, 0.06724, 0.9394, 0.09749, 0.953, 0.07385, 0.9564, 0.07997, 0.9417, 0.09078, 0.944, 0.379, 0.7238, 0.3559, 0.7164, 0.4182, 0.6735, 0.4766, 0.7224, 0.4766, 0.7224, 0.4182, 0.6735, 0.5107, 0.6925, 0.267, 0.2607, 0.3443, 0.2648, 0.3416, 0.2726, 0.7374, 0.8421, 0.7449, 0.8053, 0.7975, 0.8445, 0.6538, 0.8387, 0.6545, 0.7835, 0.6996, 0.7871, 0.6974, 0.8405, 0.6139, 0.8372, 0.6136, 0.7983, 0.6545, 0.7835, 0.6538, 0.8387, 0.6974, 0.8405, 0.6996, 0.7871, 0.7449, 0.8053, 0.7374, 0.8421, 0.5675, 0.8353, 0.6136, 0.7983, 0.6139, 0.8372, 0.5675, 0.8353, 0.6139, 0.8372, 0.6105, 0.8759, 0.6953, 0.8938, 0.6974, 0.8405, 0.7374, 0.8421, 0.742, 0.8793, 0.6105, 0.8759, 0.6139, 0.8372, 0.6538, 0.8387, 0.6501, 0.8938, 0.6501, 0.8938, 0.6538, 0.8387, 0.6974, 0.8405, 0.6953, 0.8938, 0.742, 0.8793, 0.7374, 0.8421, 0.7975, 0.8445, 0.5664, 0.9223, 0.6106, 0.9161, 0.6129, 0.9607, 0.694, 0.9736, 0.7034, 0.916, 0.7457, 0.9234, 0.7431, 0.9669, 0.6129, 0.9607, 0.6106, 0.9161, 0.6474, 0.9146, 0.6526, 0.9736, 0.6526, 0.9736, 0.6474, 0.9146, 0.7034, 0.916, 0.694, 0.9736, 0.7431, 0.9669, 0.7457, 0.9234, 0.804, 0.9431, 0.728, 0.6651, 0.7306, 0.6952, 0.6043, 0.6933, 0.6031, 0.6586, 0.6951, 0.599, 0.728, 0.6651, 0.6031, 0.6586, 0.603, 0.6053])
me_sphere.use_remesh_preserve_volume = False
me_sphere.use_remesh_preserve_attributes = False
me_sphere.use_mirror_vertex_groups = False
me_sphere.update()
me_cube = bpy.data.meshes.new('Cube')
me_cube.from_pydata([(-1.103, -1.0, -1.0), (-1.103, -1.0, 1.0), (-1.103, 1.0, -1.0), (-1.103, 1.0, 1.0), (0.8974, -1.0, -1.0), (0.8974, -1.0, 1.0), (0.8974, 1.0, -1.0), (-0.2759, 0.8986, -1.072), (-0.2759, -0.8986, -1.072), (0.06253, -0.8986, -1.072), (0.06253, 0.8986, -1.072), (0.8974, 1.0, 1.0), (0.06253, 0.8986, -8.602), (-0.2759, 0.8986, -8.602), (-0.2759, -0.8986, -8.602), (0.06253, -0.8986, -8.602), (0.1344, 1.386, -8.927), (-0.3477, 1.386, -8.927), (-0.3477, -1.386, -8.927), (0.1344, -1.386, -8.927), (0.1344, 1.386, -9.849), (-0.3477, 1.386, -9.849), (-0.3477, -1.386, -9.849), (0.1344, -1.386, -9.849), (-0.7827, 0.0, 1.0), (0.5775, 0.0, 1.0), (-0.434, 0.0, 41.4), (0.2289, 0.0, 41.4), (-0.1026, -0.6955, 1.0), (-0.1026, 0.6955, 1.0), (-0.1026, -0.3144, 42.76), (-0.1026, 0.3144, 42.76)], [], [(0, 1, 3, 2), (6, 11, 5, 4), (1, 0, 8, 9, 4, 5), (10, 6, 4, 9), (2, 7, 8, 0), (3, 11, 6, 10, 7, 2), (7, 10, 12, 13), (13, 12, 16, 17), (9, 8, 14, 15), (8, 7, 13, 14), (10, 9, 15, 12), (15, 14, 18, 19), (19, 18, 22, 23), (17, 16, 20, 21), (16, 19, 23, 20), (18, 17, 21, 22), (12, 15, 19, 16), (14, 13, 17, 18), (20, 23, 22, 21), (28, 25, 27, 30), (5, 11, 25), (11, 3, 24, 29, 25), (3, 1, 24), (31, 26, 30), (29, 24, 26, 31), (25, 29, 31, 27), (27, 31, 30), (24, 28, 30, 26), (1, 5, 25, 28, 24)])
me_cube.polygons.foreach_set('use_smooth', [True] * 29)
_uv = me_cube.uv_layers.new(name='UVMap')
_uv.uv.foreach_set('vector', [0.7171, 0.7473, 0.7178, 0.7976, 0.6674, 0.7978, 0.6678, 0.7477, 0.4344, 0.7487, 0.4342, 0.7978, 0.3804, 0.7977, 0.3804, 0.7498, 0.7178, 0.7976, 0.7171, 0.7473, 0.8159, 0.7478, 0.8552, 0.7478, 0.9522, 0.7495, 0.9522, 0.7974, 0.5319, 0.7477, 0.4344, 0.7487, 0.4345, 0.7068, 0.5322, 0.7069, 0.6678, 0.7477, 0.5706, 0.7471, 0.5702, 0.7073, 0.6667, 0.7079, 0.6674, 0.7978, 0.4342, 0.7978, 0.4344, 0.7487, 0.5319, 0.7477, 0.5706, 0.7471, 0.6678, 0.7477, 0.5876, 0.6336, 0.5468, 0.6335, 0.5468, 0.4539, 0.5876, 0.4539, 0.9342, 0.5886, 0.8582, 0.5886, 0.8506, 0.5818, 0.9417, 0.5818, 0.491, 0.6336, 0.4442, 0.6336, 0.4443, 0.4537, 0.491, 0.4537, 0.4442, 0.6336, 0.3906, 0.6334, 0.3906, 0.4539, 0.4443, 0.4537, 0.5468, 0.6335, 0.491, 0.6336, 0.491, 0.4537, 0.5468, 0.4539, 0.8118, 0.5902, 0.7499, 0.5902, 0.737, 0.5832, 0.8252, 0.5832, 0.8252, 0.5832, 0.737, 0.5832, 0.7373, 0.5601, 0.8254, 0.5601, 0.9417, 0.5818, 0.8506, 0.5818, 0.8506, 0.5589, 0.9417, 0.5589, 0.561, 0.4459, 0.479, 0.4459, 0.479, 0.424, 0.561, 0.424, 0.4584, 0.446, 0.3761, 0.446, 0.3761, 0.424, 0.4584, 0.424, 0.5468, 0.4539, 0.491, 0.4537, 0.479, 0.4459, 0.561, 0.4459, 0.4443, 0.4537, 0.3906, 0.4539, 0.3761, 0.446, 0.4584, 0.446, 0.7317, 0.506, 0.7317, 0.4396, 0.8057, 0.4396, 0.8057, 0.506, 0.1674, 0.9763, 0.09738, 0.9762, 0.1151, 0.0433, 0.1478, 0.01195, 0.9098, 0.855, 0.956, 0.8551, 0.9331, 0.8942, 0.3756, 0.8549, 0.617, 0.8552, 0.5791, 0.8852, 0.4967, 0.8641, 0.4143, 0.8852, 0.617, 0.8552, 0.6632, 0.8552, 0.6406, 0.8965, 0.6859, 0.9424, 0.7331, 0.959, 0.6858, 0.9739, 0.3083, 0.9763, 0.2379, 0.9763, 0.256, 0.0433, 0.2888, 0.01195, 0.09738, 0.9762, 0.02734, 0.9761, 0.0469, 0.01174, 0.07968, 0.0431, 0.6367, 0.958, 0.6859, 0.9424, 0.6858, 0.9739, 0.2379, 0.9763, 0.1674, 0.9763, 0.187, 0.01195, 0.2197, 0.0433, 0.6632, 0.8552, 0.9098, 0.855, 0.8698, 0.8832, 0.7858, 0.8635, 0.7019, 0.8832])
me_cube.use_remesh_preserve_volume = False
me_cube.use_remesh_preserve_attributes = False
me_cube.use_mirror_vertex_groups = False
me_cube.update()
arm_armature = bpy.data.armatures.new('Armature')  # bones are not reproduced

# ---- objects
ob_armature = bpy.data.objects.new('Armature', arm_armature)
ob_character = bpy.data.objects.new('Character', me_sphere)
ob_sword = bpy.data.objects.new('Sword', me_cube)

# ---- transforms, parenting, visibility, modifiers, constraints
ob_armature.location = (0.0, 0.0, 1.377)
ob_armature.scale = (0.7071, 0.7071, 0.7071)
ob_armature.show_in_front = True
ob_armature.lineart.crease_threshold = 0.0
ob_character.parent = ob_armature
ob_character.matrix_parent_inverse = Matrix(((1.414, 0.0, 0.0, -0.0), (0.0, 1.414, 0.0, -0.0), (0.0, 0.0, 1.414, -1.947), (0.0, 0.0, 0.0, 1.0)))
ob_character.location = (0.0, 0.0, 3.548)
ob_character.scale = (0.6815, 0.6815, 0.6815)
ob_character.lineart.crease_threshold = 0.0
_vg = ob_character.vertex_groups.new(name='lower_body')
for _i, _w in zip([30, 32, 34, 36, 38, 40, 44, 46, 50, 51, 52, 54, 56, 70, 73, 74, 83, 84, 85, 86, 87, 88, 114, 115, 116, 117, 146, 147, 148, 149, 150, 151, 152, 153, 154, 155, 156, 157, 158, 159, 160, 161, 162, 163, 164, 165, 166, 167, 168], [0.2926, 0.2919, 0.5636, 0.5696, 0.6451, 0.5734, 0.009255, 0.7204, 0.05442, 0.06825, 0.6783, 0.3322, 0.3475, 0.03214, 0.02331, 0.666, 0.1027, 0.06111, 0.06441, 0.1099, 0.1109, 0.08017, 0.5677, 0.5646, 0.2306, 0.1441, 0.6489, 0.6331, 0.6018, 0.4356, 0.4183, 0.578, 0.5891, 0.6085, 0.5607, 0.5968, 0.5996, 0.4088, 0.4491, 0.6114, 0.6376, 0.4896, 0.5074, 0.4143, 0.4128, 0.5248, 0.5037, 0.6226, 0.6257]): _vg.add([_i], _w, 'REPLACE')
_vg = ob_character.vertex_groups.new(name='upper_body')
for _i, _w in zip([1, 3, 8, 13, 22, 24, 25, 34, 38, 40, 44, 45, 46, 47, 48, 49, 50, 51, 52, 53, 54, 56, 58, 59, 69, 70, 71, 72, 73, 74, 75, 97, 99, 107, 114, 146, 147, 148, 149, 150, 151, 152, 153, 154, 155, 156, 157, 158, 159, 160, 161, 162, 163, 164, 165, 166, 167, 168, 211], [0.0583, 0.1516, 0.04292, 0.03148, 0.05022, 0.0005012, 0.1582, 0.00827, 0.01232, 0.007535, 0.5865, 0.05818, 0.05328, 0.4391, 0.1158, 0.1037, 0.7145, 0.6959, 0.05698, 0.2836, 0.007056, 0.002386, 0.05485, 0.5514, 0.2574, 0.6177, 0.2249, 0.02745, 0.6132, 0.03672, 0.08982, 0.001017, 0.007715, 0.01756, 0.02806, 0.02712, 0.04027, 0.0414, 0.01512, 0.01168, 0.02938, 0.03075, 0.04119, 0.02596, 0.03488, 0.03641, 0.01249, 0.0148, 0.03413, 0.04057, 0.0198, 0.02134, 0.01202, 0.01215, 0.02336, 0.02098, 0.03688, 0.03765, 0.003955]): _vg.add([_i], _w, 'REPLACE')
_vg = ob_character.vertex_groups.new(name='head')
for _i, _w in zip([0, 1, 3, 4, 5, 6, 7, 8, 9, 10, 11, 12, 13, 14, 15, 16, 17, 18, 19, 20, 21, 22, 23, 24, 25, 44, 47, 51, 53, 57, 59, 69, 71, 72, 75, 107, 169, 170, 171, 172, 173, 174, 175, 176, 177, 178, 179, 180, 181, 182, 183, 184, 185, 186, 187, 188, 189, 190, 191, 192, 193, 194, 195, 196, 197, 198, 199, 200, 201, 202, 203, 204, 205, 206, 207, 208, 209, 210, 211], [0.2176, 0.8071, 0.5153, 0.4079, 0.7431, 0.8565, 0.873, 0.7956, 0.1788, 0.7498, 0.8809, 0.897, 0.7918, 0.1882, 0.7481, 0.8644, 0.8122, 0.1976, 0.735, 0.8543, 0.867, 0.7249, 0.6777, 0.7924, 0.6721, 0.1086, 0.2866, 0.02074, 0.1684, 0.0001366, 0.0597, 0.06288, 0.02339, 0.1317, 0.1971, 0.6455, 1.0, 1.0, 1.0, 1.0, 1.0, 1.0, 0.3006, 0.309, 0.2913, 0.2842, 0.289, 0.2802, 0.2952, 0.295, 0.3016, 0.3094, 0.8868, 0.8846, 0.8787, 0.8855, 0.8875, 0.8763, 0.8825, 0.8819, 0.8725, 0.8867, 0.8841, 0.8779, 0.8865, 0.8714, 0.885, 0.8828, 0.8766, 0.8865, 0.8817, 0.8876, 0.8869, 0.8816, 0.8869, 0.8862, 0.8821, 0.8675, 0.8521]): _vg.add([_i], _w, 'REPLACE')
_vg = ob_character.vertex_groups.new(name='feather_1_M')
for _i, _w in zip([0, 2, 4, 5, 6, 9, 10, 11, 14, 15, 16, 18, 19, 23, 175, 176, 177, 178, 179, 180, 181, 182, 183, 184, 227, 228, 229, 230, 231, 232, 233, 235], [0.119, 0.9405, 0.2205, 0.09238, 0.03519, 0.3814, 0.1012, 0.02043, 0.1738, 0.05648, 0.001958, 0.1293, 0.03564, 0.04332, 0.3497, 0.3455, 0.3543, 0.3579, 0.3555, 0.3599, 0.3524, 0.3525, 0.3492, 0.3453, 0.3202, 0.5969, 0.09377, 0.7956, 0.9935, 0.04039, 0.9492, 0.9777]): _vg.add([_i], _w, 'REPLACE')
_vg = ob_character.vertex_groups.new(name='feather_2_M')
for _i, _w in zip([226, 227, 228, 229, 230, 232, 233, 234], [0.9975, 0.6798, 0.4031, 0.9062, 0.2044, 0.9548, 0.05078, 0.9887]): _vg.add([_i], _w, 'REPLACE')
_vg = ob_character.vertex_groups.new(name='feather_1_L')
for _i, _w in zip([0, 1, 2, 4, 5, 6, 9, 10, 11, 14, 15, 16, 18, 19, 20, 23, 24, 175, 176, 177, 178, 179, 180, 181, 182, 183, 184, 185, 186, 188, 189, 191, 192, 194, 195, 196, 197, 198, 199, 200, 201, 202, 203, 204, 205, 206, 207, 208, 209], [0.4903, 0.02668, 0.005146, 0.1533, 0.07346, 0.02552, 0.3817, 0.1092, 0.03959, 0.5305, 0.1416, 0.05839, 0.2375, 0.09935, 0.04867, 0.1717, 0.0854, 0.3497, 0.3455, 0.3543, 0.3579, 0.3555, 0.3599, 0.3524, 0.3525, 0.3492, 0.3453, 0.01803, 0.005336, 0.02166, 0.01228, 0.02127, 0.005442, 0.01498, 0.008901, 0.006053, 0.01514, 0.01293, 0.01606, 0.009666, 0.006873, 0.009558, 0.008271, 0.01218, 0.009405, 0.008965, 0.01271, 0.009339, 0.008363]): _vg.add([_i], _w, 'REPLACE')
_vg = ob_character.vertex_groups.new(name='feather_2_L')
_vg = ob_character.vertex_groups.new(name='feather_1_R')
for _i, _w in zip([0, 4, 5, 6, 9, 10, 14, 15, 18, 19, 20, 23, 24, 213, 214, 215, 216, 217, 218, 219, 220, 221, 222, 223, 225], [0.1654, 0.2137, 0.07498, 0.01016, 0.05569, 0.007556, 0.1042, 0.03282, 0.4307, 0.1064, 0.03232, 0.07645, 0.03292, 0.2583, 0.291, 0.6914, 0.7405, 0.06593, 0.06924, 0.8832, 0.9243, 0.9845, 0.03758, 0.9887, 0.9861]): _vg.add([_i], _w, 'REPLACE')
_vg = ob_character.vertex_groups.new(name='feather_2_R')
for _i, _w in zip([212, 213, 214, 215, 216, 217, 218, 219, 220, 222, 224], [0.9774, 0.7417, 0.709, 0.3086, 0.2595, 0.9341, 0.9308, 0.1168, 0.07574, 0.9562, 0.9901]): _vg.add([_i], _w, 'REPLACE')
_vg = ob_character.vertex_groups.new(name='shoulder_L')
for _i, _w in zip([3, 8, 13, 53, 59], [0.1103, 0.01554, 0.005438, 0.2084, 0.07072]): _vg.add([_i], _w, 'REPLACE')
_vg = ob_character.vertex_groups.new(name='upper_arm_L')
_vg = ob_character.vertex_groups.new(name='lower_arm_L')
_vg = ob_character.vertex_groups.new(name='hand_L')
_vg = ob_character.vertex_groups.new(name='shoulder_R')
for _i, _w in zip([1, 3, 7, 8, 12, 13, 17, 21, 22, 25, 30, 32, 34, 40, 44, 45, 47, 48, 49, 50, 51, 53, 54, 55, 56, 57, 58, 59, 69, 70, 71, 72, 73, 74, 75, 95, 96, 97, 98, 99, 100, 107, 122, 146, 147, 148, 149, 150, 151, 152, 153, 154, 155, 156, 157, 158, 159, 160, 161, 162, 163, 164, 165, 166, 167, 168, 185, 186, 187, 188, 189, 190, 191, 192, 193, 194, 195, 196, 197, 198, 199, 200, 201, 202, 203, 204, 205, 206, 207, 208, 209, 210, 211], [0.05156, 0.2004, 0.02411, 0.08992, 0.02658, 0.1075, 0.1243, 0.05286, 0.1738, 0.1166, 0.06088, 0.06122, 0.005358, 9.332e-05, 0.2007, 0.1549, 0.2028, 0.632, 0.6646, 0.1361, 0.1356, 0.3152, 0.08261, 0.1187, 0.08388, 0.1003, 0.1775, 0.242, 0.4887, 0.232, 0.5674, 0.7168, 0.232, 0.01517, 0.5804, 0.056, 0.05053, 0.1542, 0.01242, 0.1561, 0.007522, 0.2609, 0.02987, 0.02074, 0.006728, 0.00984, 0.06647, 0.071, 0.03897, 0.02995, 0.01327, 0.04199, 0.02334, 0.0209, 0.07112, 0.06612, 0.0256, 0.009417, 0.05763, 0.05471, 0.07105, 0.07107, 0.05342, 0.05695, 0.01869, 0.01676, 0.01323, 0.03351, 0.05272, 0.01206, 0.02046, 0.05377, 0.01485, 0.03629, 0.05515, 0.01789, 0.02951, 0.04205, 0.01833, 0.0415, 0.01881, 0.02994, 0.04217, 0.02526, 0.03367, 0.0205, 0.02504, 0.0328, 0.02077, 0.02595, 0.03289, 0.06525, 0.05733]): _vg.add([_i], _w, 'REPLACE')
_vg = ob_character.vertex_groups.new(name='upper_arm_R')
for _i, _w in zip([22, 25, 44, 45, 47, 48, 49, 50, 51, 55, 57, 58, 59, 66, 67, 68, 69, 70, 71, 72, 73, 75, 76, 95, 96, 97, 98, 99, 100, 101, 102, 103, 104, 105, 106, 107, 118, 119, 122, 123, 125, 127, 130, 131], [0.02031, 0.002029, 0.06082, 0.7582, 0.04735, 0.187, 0.1678, 0.0268, 0.03368, 0.8353, 0.8448, 0.7297, 0.03983, 0.3767, 0.4598, 0.4244, 0.1661, 0.07251, 0.1358, 0.09288, 0.08186, 0.1217, 0.7256, 0.8531, 0.884, 0.6999, 0.9217, 0.7218, 0.9058, 0.06442, 0.05437, 0.1018, 0.1093, 0.06877, 0.05771, 0.0169, 0.2211, 0.7722, 0.653, 0.7293, 0.673, 0.2357, 0.2009, 0.2306]): _vg.add([_i], _w, 'REPLACE')
_vg = ob_character.vertex_groups.new(name='lower_arm_R')
for _i, _w in zip([60, 61, 62, 63, 64, 65, 66, 67, 68, 76, 95, 96, 97, 98, 99, 100, 101, 102, 103, 104, 105, 106, 118, 119, 122, 123, 125, 127, 130, 131], [0.007043, 0.02361, 0.02887, 0.01788, 0.01548, 0.01258, 0.5992, 0.5037, 0.5571, 0.2518, 0.06827, 0.03943, 0.1067, 0.02035, 0.0787, 0.05231, 0.8759, 0.8862, 0.8478, 0.841, 0.8791, 0.8889, 0.7404, 0.2113, 0.2904, 0.2531, 0.2992, 0.7398, 0.7707, 0.7337]): _vg.add([_i], _w, 'REPLACE')
_vg = ob_character.vertex_groups.new(name='hand_R')
for _i, _w in zip([60, 61, 62, 63, 64, 65, 101, 102, 103, 104, 105, 106, 120, 121, 124, 126, 128, 129, 132, 133, 134, 135, 136, 137, 138, 139, 140, 141, 142, 143, 144, 145], [0.9695, 0.9604, 0.9575, 0.9621, 0.9632, 0.966, 0.056, 0.05509, 0.04643, 0.04693, 0.05094, 0.05143, 0.9827, 0.982, 0.9858, 0.9837, 0.9876, 0.9802, 0.9952, 0.9947, 0.9964, 0.9959, 0.9969, 0.9941, 0.9983, 0.9985, 0.9994, 0.9992, 0.9991, 0.9982, 0.9993, 0.9997]): _vg.add([_i], _w, 'REPLACE')
_vg = ob_character.vertex_groups.new(name='hip_L')
for _i, _w in zip([147, 148, 153, 155, 156, 160, 167, 168], [0.05524, 0.0628, 0.03982, 0.01381, 0.02012, 0.03287, 0.01088, 0.01546]): _vg.add([_i], _w, 'REPLACE')
_vg = ob_character.vertex_groups.new(name='upper_leg_L')
_vg = ob_character.vertex_groups.new(name='lower_leg_L')
_vg = ob_character.vertex_groups.new(name='foot_L')
_vg = ob_character.vertex_groups.new(name='hip_R')
for _i, _w in zip([27, 28, 29, 30, 32, 34, 36, 38, 40, 46, 52, 54, 56, 74, 81, 82, 83, 84, 85, 86, 87, 88, 114, 115, 116, 117, 146, 147, 148, 149, 150, 151, 152, 153, 154, 155, 156, 157, 158, 159, 160, 161, 162, 163, 164, 165, 166, 167, 168], [0.03836, 0.04858, 0.01461, 0.1774, 0.2104, 0.2269, 0.3636, 0.1993, 0.09571, 0.1061, 0.1665, 0.1858, 0.1558, 0.07563, 0.07703, 0.115, 0.1227, 0.0551, 0.1189, 0.6504, 0.7568, 0.7927, 0.2952, 0.3679, 0.6593, 0.7296, 0.1457, 0.09724, 0.1518, 0.1672, 0.1483, 0.1041, 0.1535, 0.154, 0.1555, 0.1537, 0.1538, 0.1665, 0.1375, 0.09748, 0.09831, 0.1622, 0.1605, 0.156, 0.1588, 0.1179, 0.1233, 0.09783, 0.09793]): _vg.add([_i], _w, 'REPLACE')
_vg = ob_character.vertex_groups.new(name='upper_leg_R')
for _i, _w in zip([26, 27, 28, 29, 30, 32, 34, 36, 38, 40, 42, 43, 46, 52, 54, 56, 74, 77, 78, 79, 80, 81, 82, 83, 84, 85, 86, 87, 88, 90, 91, 92, 114, 115, 116, 117, 146, 147, 148, 149, 150, 151, 152, 153, 154, 155, 156, 157, 158, 159, 160, 161, 162, 163, 164, 165, 166, 167, 168], [0.07497, 0.08561, 0.4078, 0.4712, 0.4018, 0.3751, 0.1283, 0.04204, 0.08477, 0.2397, 0.1152, 0.4691, 0.07382, 0.05285, 0.3263, 0.3355, 0.1516, 0.1979, 0.2136, 0.1716, 0.7249, 0.7019, 0.574, 0.68, 0.7991, 0.7602, 0.1959, 0.09991, 0.07468, 0.05072, 0.05777, 0.04182, 0.06082, 0.04314, 0.07101, 0.09249, 0.1063, 0.1182, 0.09064, 0.2545, 0.2839, 0.1887, 0.132, 0.09722, 0.159, 0.1182, 0.1131, 0.2775, 0.2674, 0.162, 0.1243, 0.2133, 0.1996, 0.2812, 0.2802, 0.2212, 0.234, 0.1459, 0.1414]): _vg.add([_i], _w, 'REPLACE')
_vg = ob_character.vertex_groups.new(name='lower_leg_R')
for _i, _w in zip([26, 27, 28, 29, 31, 33, 35, 37, 39, 41, 42, 43, 77, 78, 79, 80, 81, 82, 83, 84, 85, 86, 88, 89, 90, 91, 92, 93, 94, 108, 109, 110, 111, 113], [0.8987, 0.8614, 0.5277, 0.4766, 0.8278, 0.1985, 0.1407, 0.7142, 0.8836, 0.9138, 0.8692, 0.5032, 0.7606, 0.7336, 0.7852, 0.2384, 0.2009, 0.2897, 0.0816, 0.06578, 0.02201, 0.006965, 0.04285, 0.9403, 0.835, 0.8086, 0.8911, 0.9525, 0.9668, 0.5062, 0.5431, 0.03916, 0.09537, 0.2842]): _vg.add([_i], _w, 'REPLACE')
_vg = ob_character.vertex_groups.new(name='foot_R')
for _i, _w in zip([31, 33, 35, 37, 39, 41, 77, 78, 89, 90, 91, 92, 108, 109, 110, 111, 112, 113], [0.1694, 0.7967, 0.8548, 0.2798, 0.1129, 0.08419, 0.01695, 0.01987, 0.02534, 0.1119, 0.1286, 0.05601, 0.4931, 0.4565, 0.9547, 0.9037, 0.9987, 0.7147]): _vg.add([_i], _w, 'REPLACE')
_m = ob_character.modifiers.new('Mirror', 'MIRROR')
_m.use_clip = True
_m = ob_character.modifiers.new('Armature', 'ARMATURE')
_m.object = ob_armature
ob_sword.parent = ob_armature
ob_sword.matrix_parent_inverse = Matrix(((1.692e-10, 1.414, -5.261e-09, -0.0002135), (-1.414, -1.482e-09, -1.192e-07, -2.797), (-2.216e-07, 5.268e-09, 1.414, -3.718), (0.0, 0.0, 0.0, 1.0)))
ob_sword.location = (-1.812, -0.2745, 2.601)
ob_sword.rotation_euler = (1.5, 2.814, -0.03543)
ob_sword.scale = (0.2832, 0.04829, 0.04829)
ob_sword.lineart.crease_threshold = 0.0
_vg = ob_sword.vertex_groups.new(name='Group')

# ---- collection membership
col_collection_1.objects.link(ob_armature)
col_collection_1.objects.link(ob_character)
col_collection_1.objects.link(ob_sword)

# ---- scene / render settings (as saved in the file)
scene.frame_start = 1; scene.frame_end = 120; scene.frame_set(28)
scene.render.engine = 'BLENDER_EEVEE_NEXT'
scene.render.resolution_percentage = 50
scene.render.fps = 60
scene.render.dither_intensity = 0.0
scene.cycles.use_denoising = False
scene.cycles.samples = 128
scene.cycles.sampling_pattern = 'TABULATED_SOBOL'
scene.cycles.use_adaptive_sampling = False
scene.cycles.use_light_tree = False
scene.cycles.blur_glossy = 0.0
scene.cycles.sample_clamp_indirect = 0.0
scene.view_settings.view_transform = 'Standard'
bpy.context.view_layer.update()

# ---- added for rendering (the .blend has no active camera and no usable light): camera, sun
cam_auto = bpy.data.cameras.new('AutoCamera')
cam_auto.lens = 50.0
cam_auto.sensor_width = 36.0
cam_auto.clip_end = 1000.0
ob_auto_camera = bpy.data.objects.new('AutoCamera', cam_auto)
scene.collection.objects.link(ob_auto_camera)
ob_auto_camera.location = (5.8313, -7.59948, 7.08775)
ob_auto_camera.rotation_euler = (1.09748, -7.21219e-08, 0.694738)
scene.camera = ob_auto_camera
light_auto_sun = bpy.data.lights.new('AutoSun', 'SUN')
light_auto_sun.energy = 3.0
light_auto_sun.angle = 0.0523599
ob_auto_sun = bpy.data.objects.new('AutoSun', light_auto_sun)
scene.collection.objects.link(ob_auto_sun)
ob_auto_sun.rotation_euler = (0.872665, 0.174533, 0.523599)
bpy.context.view_layer.update()
